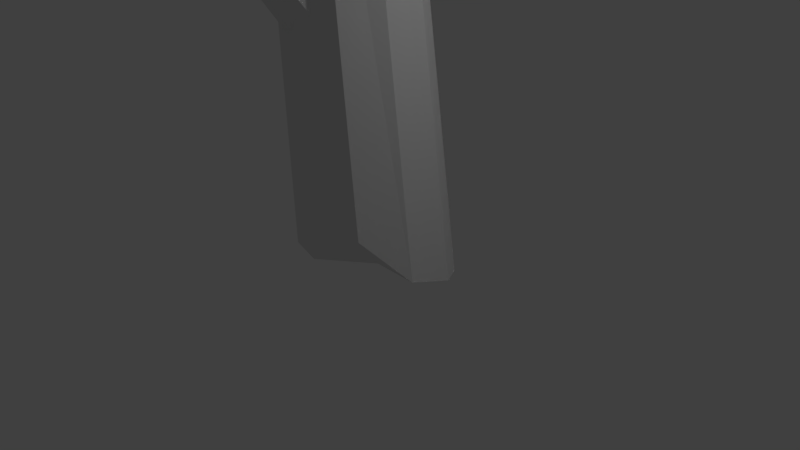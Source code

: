 # Source: Driftwood3_JL.blend  (saved by Blender 2.77.0; exported with 4.5.12 LTS)
import bpy
from mathutils import Matrix  # noqa: F401  (used for matrix-valued properties, if any)

bpy.ops.wm.read_factory_settings(use_empty=True)
scene = bpy.context.scene
scene.name = 'Scene'

# ---- collections
col_collection_1 = bpy.data.collections.new('Collection 1'); scene.collection.children.link(col_collection_1)

# ---- world
world_world = bpy.data.worlds.new('World'); scene.world = world_world
world_world.color = (0.05088, 0.05088, 0.05088)
world_world.use_sun_shadow = False
world_world.sun_shadow_jitter_overblur = 0.0
world_world.cycles.sampling_method = 'MANUAL'

# ---- cameras
cam_camera = bpy.data.cameras.new('Camera')
cam_camera.clip_end = 100.0
cam_camera.lens = 35.0
cam_camera.sensor_width = 32.0
cam_camera.sensor_height = 18.0
cam_camera.ortho_scale = 7.314
cam_camera.dof.focus_distance = 0.0
cam_camera.dof.aperture_fstop = 128.0

# ---- lights
light_lamp = bpy.data.lights.new('Lamp', 'POINT')
light_lamp.transmission_factor = 0.0
light_lamp.cutoff_distance = 30.0
light_lamp.energy = 100.0
light_lamp.shadow_buffer_clip_start = 1.001
light_lamp.shadow_soft_size = 0.1
light_lamp.shadow_maximum_resolution = 0.006
light_lamp.use_absolute_resolution = True

# ---- meshes
me_cylinder_017 = bpy.data.meshes.new('Cylinder.017')
me_cylinder_017.from_pydata([(-1.241, 0.03179, -0.4557), (1.527, 0.03179, 1.441), (-1.241, 0.3243, -0.4557), (1.527, 0.2493, 1.441), (-1.115, 0.2685, -0.5718), (1.622, 0.2078, 1.355), (-1.036, 0.1222, -0.6436), (1.68, 0.09901, 1.301), (-1.036, -0.05861, -0.6436), (1.68, -0.03544, 1.301), (-1.115, -0.2049, -0.5718), (1.622, -0.1442, 1.355), (-1.241, -0.2607, -0.4557), (1.527, -0.1858, 1.441), (-1.368, -0.2049, -0.3395), (1.433, -0.1442, 1.527), (-1.446, -0.05861, -0.2677), (1.375, -0.03544, 1.581), (-1.446, 0.1222, -0.2677), (1.375, 0.09901, 1.581), (-1.368, 0.2685, -0.3395), (1.433, 0.2078, 1.527)], [], [(0, 2, 4), (1, 5, 3), (2, 3, 5, 4), (0, 4, 6), (1, 7, 5), (4, 5, 7, 6), (0, 6, 8), (1, 9, 7), (6, 7, 9, 8), (0, 8, 10), (1, 11, 9), (8, 9, 11, 10), (0, 10, 12), (1, 13, 11), (10, 11, 13, 12), (0, 12, 14), (1, 15, 13), (12, 13, 15, 14), (0, 14, 16), (1, 17, 15), (14, 15, 17, 16), (0, 16, 18), (1, 19, 17), (16, 17, 19, 18), (0, 18, 20), (1, 21, 19), (18, 19, 21, 20), (0, 20, 2), (1, 3, 21), (20, 21, 3, 2)])
me_cylinder_017.use_remesh_preserve_volume = False
me_cylinder_017.use_remesh_preserve_attributes = False
me_cylinder_017.use_mirror_vertex_groups = False
me_cylinder_017.update()
me_cylinder_016 = bpy.data.meshes.new('Cylinder.016')
me_cylinder_016.from_pydata([(0.0, 0.0, -1.0), (1.115, -1.237e-06, 10.21), (0.0, 1.0, -1.0), (1.115, 0.4969, 10.21), (0.5878, 0.809, -1.0), (1.407, 0.402, 10.21), (0.9511, 0.309, -1.0), (1.588, 0.1535, 10.21), (0.9511, -0.309, -1.0), (1.588, -0.1535, 10.21), (0.5878, -0.809, -1.0), (1.407, -0.402, 10.21), (-8.742e-08, -1.0, -1.0), (1.115, -0.4969, 10.21), (-0.5878, -0.809, -1.0), (0.8232, -0.402, 10.21), (-0.9511, -0.309, -1.0), (0.6427, -0.1535, 10.21), (-0.9511, 0.309, -1.0), (0.6427, 0.1535, 10.21), (-0.5878, 0.809, -1.0), (0.8232, 0.402, 10.21)], [], [(0, 2, 4), (1, 5, 3), (2, 3, 5, 4), (0, 4, 6), (1, 7, 5), (4, 5, 7, 6), (0, 6, 8), (1, 9, 7), (6, 7, 9, 8), (0, 8, 10), (1, 11, 9), (8, 9, 11, 10), (0, 10, 12), (1, 13, 11), (10, 11, 13, 12), (0, 12, 14), (1, 15, 13), (12, 13, 15, 14), (0, 14, 16), (1, 17, 15), (14, 15, 17, 16), (0, 16, 18), (1, 19, 17), (16, 17, 19, 18), (0, 18, 20), (1, 21, 19), (18, 19, 21, 20), (0, 20, 2), (1, 3, 21), (20, 21, 3, 2)])
me_cylinder_016.use_remesh_preserve_volume = False
me_cylinder_016.use_remesh_preserve_attributes = False
me_cylinder_016.use_mirror_vertex_groups = False
me_cylinder_016.update()
me_cylinder_000 = bpy.data.meshes.new('Cylinder.000')
me_cylinder_000.from_pydata([(1.555e-08, 6.221e-09, -1.0), (1.115, -1.232e-06, 10.21), (9.964e-09, 0.426, -1.0), (1.115, 0.251, 10.21), (0.2504, 0.3446, -1.0), (1.263, 0.2031, 10.21), (0.4051, 0.1316, -1.0), (1.354, 0.07757, 10.21), (0.4051, -0.1316, -1.0), (1.354, -0.07757, 10.21), (0.2504, -0.3446, -1.0), (1.263, -0.2031, 10.21), (-1.61e-08, -0.426, -1.0), (1.115, -0.251, 10.21), (-0.2504, -0.3446, -1.0), (0.9677, -0.2031, 10.21), (-0.4051, -0.1316, -1.0), (0.8765, -0.07757, 10.21), (-0.4051, 0.1316, -1.0), (0.8765, 0.07757, 10.21), (-0.2504, 0.3446, -1.0), (0.9677, 0.2031, 10.21)], [], [(0, 2, 4), (1, 5, 3), (2, 3, 5, 4), (0, 4, 6), (1, 7, 5), (4, 5, 7, 6), (0, 6, 8), (1, 9, 7), (6, 7, 9, 8), (0, 8, 10), (1, 11, 9), (8, 9, 11, 10), (0, 10, 12), (1, 13, 11), (10, 11, 13, 12), (0, 12, 14), (1, 15, 13), (12, 13, 15, 14), (0, 14, 16), (1, 17, 15), (14, 15, 17, 16), (0, 16, 18), (1, 19, 17), (16, 17, 19, 18), (0, 18, 20), (1, 21, 19), (18, 19, 21, 20), (0, 20, 2), (1, 3, 21), (20, 21, 3, 2)])
me_cylinder_000.use_remesh_preserve_volume = False
me_cylinder_000.use_remesh_preserve_attributes = False
me_cylinder_000.use_mirror_vertex_groups = False
me_cylinder_000.update()
me_cylinder_015 = bpy.data.meshes.new('Cylinder.015')
me_cylinder_015.from_pydata([(-3.912, 0.002675, -3.44), (1.527, 0.03179, 1.441), (-3.912, 0.5388, -3.44), (1.527, 0.3187, 1.441), (-3.679, 0.4364, -3.653), (1.652, 0.2639, 1.327), (-3.536, 0.1684, -3.784), (1.729, 0.1204, 1.257), (-3.536, -0.163, -3.784), (1.729, -0.05687, 1.257), (-3.679, -0.4311, -3.653), (1.652, -0.2003, 1.327), (-3.912, -0.5335, -3.44), (1.527, -0.2551, 1.441), (-4.144, -0.4311, -3.227), (1.403, -0.2003, 1.555), (-4.288, -0.163, -3.095), (1.326, -0.05687, 1.625), (-4.288, 0.1684, -3.095), (1.326, 0.1204, 1.625), (-4.144, 0.4364, -3.227), (1.403, 0.2639, 1.555)], [], [(0, 2, 4), (1, 5, 3), (2, 3, 5, 4), (0, 4, 6), (1, 7, 5), (4, 5, 7, 6), (0, 6, 8), (1, 9, 7), (6, 7, 9, 8), (0, 8, 10), (1, 11, 9), (8, 9, 11, 10), (0, 10, 12), (1, 13, 11), (10, 11, 13, 12), (0, 12, 14), (1, 15, 13), (12, 13, 15, 14), (0, 14, 16), (1, 17, 15), (14, 15, 17, 16), (0, 16, 18), (1, 19, 17), (16, 17, 19, 18), (0, 18, 20), (1, 21, 19), (18, 19, 21, 20), (0, 20, 2), (1, 3, 21), (20, 21, 3, 2)])
me_cylinder_015.use_remesh_preserve_volume = False
me_cylinder_015.use_remesh_preserve_attributes = False
me_cylinder_015.use_mirror_vertex_groups = False
me_cylinder_015.update()
me_cylinder_014 = bpy.data.meshes.new('Cylinder.014')
me_cylinder_014.from_pydata([(0.0, 0.0, -1.0), (1.115, -1.237e-06, 10.21), (0.0, 1.0, -1.0), (1.115, 0.4969, 10.21), (0.5878, 0.809, -1.0), (1.407, 0.402, 10.21), (0.9511, 0.309, -1.0), (1.588, 0.1535, 10.21), (0.9511, -0.309, -1.0), (1.588, -0.1535, 10.21), (0.5878, -0.809, -1.0), (1.407, -0.402, 10.21), (-8.742e-08, -1.0, -1.0), (1.115, -0.4969, 10.21), (-0.5878, -0.809, -1.0), (0.8232, -0.402, 10.21), (-0.9511, -0.309, -1.0), (0.6427, -0.1535, 10.21), (-0.9511, 0.309, -1.0), (0.6427, 0.1535, 10.21), (-0.5878, 0.809, -1.0), (0.8232, 0.402, 10.21)], [], [(0, 2, 4), (1, 5, 3), (2, 3, 5, 4), (0, 4, 6), (1, 7, 5), (4, 5, 7, 6), (0, 6, 8), (1, 9, 7), (6, 7, 9, 8), (0, 8, 10), (1, 11, 9), (8, 9, 11, 10), (0, 10, 12), (1, 13, 11), (10, 11, 13, 12), (0, 12, 14), (1, 15, 13), (12, 13, 15, 14), (0, 14, 16), (1, 17, 15), (14, 15, 17, 16), (0, 16, 18), (1, 19, 17), (16, 17, 19, 18), (0, 18, 20), (1, 21, 19), (18, 19, 21, 20), (0, 20, 2), (1, 3, 21), (20, 21, 3, 2)])
me_cylinder_014.use_remesh_preserve_volume = False
me_cylinder_014.use_remesh_preserve_attributes = False
me_cylinder_014.use_mirror_vertex_groups = False
me_cylinder_014.update()
me_cylinder_013 = bpy.data.meshes.new('Cylinder.013')
me_cylinder_013.from_pydata([(0.0, 0.0, -1.0), (1.115, -1.237e-06, 10.21), (0.0, 1.0, -1.0), (1.115, 0.4969, 10.21), (0.5878, 0.809, -1.0), (1.407, 0.402, 10.21), (0.9511, 0.309, -1.0), (1.588, 0.1535, 10.21), (0.9511, -0.309, -1.0), (1.588, -0.1535, 10.21), (0.5878, -0.809, -1.0), (1.407, -0.402, 10.21), (-8.742e-08, -1.0, -1.0), (1.115, -0.4969, 10.21), (-0.5878, -0.809, -1.0), (0.8232, -0.402, 10.21), (-0.9511, -0.309, -1.0), (0.6427, -0.1535, 10.21), (-0.9511, 0.309, -1.0), (0.6427, 0.1535, 10.21), (-0.5878, 0.809, -1.0), (0.8232, 0.402, 10.21)], [], [(0, 2, 4), (1, 5, 3), (2, 3, 5, 4), (0, 4, 6), (1, 7, 5), (4, 5, 7, 6), (0, 6, 8), (1, 9, 7), (6, 7, 9, 8), (0, 8, 10), (1, 11, 9), (8, 9, 11, 10), (0, 10, 12), (1, 13, 11), (10, 11, 13, 12), (0, 12, 14), (1, 15, 13), (12, 13, 15, 14), (0, 14, 16), (1, 17, 15), (14, 15, 17, 16), (0, 16, 18), (1, 19, 17), (16, 17, 19, 18), (0, 18, 20), (1, 21, 19), (18, 19, 21, 20), (0, 20, 2), (1, 3, 21), (20, 21, 3, 2)])
me_cylinder_013.use_remesh_preserve_volume = False
me_cylinder_013.use_remesh_preserve_attributes = False
me_cylinder_013.use_mirror_vertex_groups = False
me_cylinder_013.update()
me_cylinder_012 = bpy.data.meshes.new('Cylinder.012')
me_cylinder_012.from_pydata([(-1.241, 0.03179, -0.4557), (1.527, 0.03179, 1.441), (-1.241, 0.3243, -0.4557), (1.527, 0.2493, 1.441), (-1.115, 0.2685, -0.5718), (1.622, 0.2078, 1.355), (-1.036, 0.1222, -0.6436), (1.68, 0.09901, 1.301), (-1.036, -0.05861, -0.6436), (1.68, -0.03544, 1.301), (-1.115, -0.2049, -0.5718), (1.622, -0.1442, 1.355), (-1.241, -0.2607, -0.4557), (1.527, -0.1858, 1.441), (-1.368, -0.2049, -0.3395), (1.433, -0.1442, 1.527), (-1.446, -0.05861, -0.2677), (1.375, -0.03544, 1.581), (-1.446, 0.1222, -0.2677), (1.375, 0.09901, 1.581), (-1.368, 0.2685, -0.3395), (1.433, 0.2078, 1.527)], [], [(0, 2, 4), (1, 5, 3), (2, 3, 5, 4), (0, 4, 6), (1, 7, 5), (4, 5, 7, 6), (0, 6, 8), (1, 9, 7), (6, 7, 9, 8), (0, 8, 10), (1, 11, 9), (8, 9, 11, 10), (0, 10, 12), (1, 13, 11), (10, 11, 13, 12), (0, 12, 14), (1, 15, 13), (12, 13, 15, 14), (0, 14, 16), (1, 17, 15), (14, 15, 17, 16), (0, 16, 18), (1, 19, 17), (16, 17, 19, 18), (0, 18, 20), (1, 21, 19), (18, 19, 21, 20), (0, 20, 2), (1, 3, 21), (20, 21, 3, 2)])
me_cylinder_012.use_remesh_preserve_volume = False
me_cylinder_012.use_remesh_preserve_attributes = False
me_cylinder_012.use_mirror_vertex_groups = False
me_cylinder_012.update()
me_cylinder_011 = bpy.data.meshes.new('Cylinder.011')
me_cylinder_011.from_pydata([(-1.241, 0.03179, -0.4557), (1.527, 0.03179, 1.441), (-1.241, 0.3243, -0.4557), (1.527, 0.2493, 1.441), (-1.115, 0.2685, -0.5718), (1.622, 0.2078, 1.355), (-1.036, 0.1222, -0.6436), (1.68, 0.09901, 1.301), (-1.036, -0.05861, -0.6436), (1.68, -0.03544, 1.301), (-1.115, -0.2049, -0.5718), (1.622, -0.1442, 1.355), (-1.241, -0.2607, -0.4557), (1.527, -0.1858, 1.441), (-1.368, -0.2049, -0.3395), (1.433, -0.1442, 1.527), (-1.446, -0.05861, -0.2677), (1.375, -0.03544, 1.581), (-1.446, 0.1222, -0.2677), (1.375, 0.09901, 1.581), (-1.368, 0.2685, -0.3395), (1.433, 0.2078, 1.527)], [], [(0, 2, 4), (1, 5, 3), (2, 3, 5, 4), (0, 4, 6), (1, 7, 5), (4, 5, 7, 6), (0, 6, 8), (1, 9, 7), (6, 7, 9, 8), (0, 8, 10), (1, 11, 9), (8, 9, 11, 10), (0, 10, 12), (1, 13, 11), (10, 11, 13, 12), (0, 12, 14), (1, 15, 13), (12, 13, 15, 14), (0, 14, 16), (1, 17, 15), (14, 15, 17, 16), (0, 16, 18), (1, 19, 17), (16, 17, 19, 18), (0, 18, 20), (1, 21, 19), (18, 19, 21, 20), (0, 20, 2), (1, 3, 21), (20, 21, 3, 2)])
me_cylinder_011.use_remesh_preserve_volume = False
me_cylinder_011.use_remesh_preserve_attributes = False
me_cylinder_011.use_mirror_vertex_groups = False
me_cylinder_011.update()
me_cylinder_010 = bpy.data.meshes.new('Cylinder.010')
me_cylinder_010.from_pydata([(0.0, 0.0, -1.0), (1.115, -1.237e-06, 10.21), (0.0, 1.0, -1.0), (1.115, 0.4969, 10.21), (0.5878, 0.809, -1.0), (1.407, 0.402, 10.21), (0.9511, 0.309, -1.0), (1.588, 0.1535, 10.21), (0.9511, -0.309, -1.0), (1.588, -0.1535, 10.21), (0.5878, -0.809, -1.0), (1.407, -0.402, 10.21), (-8.742e-08, -1.0, -1.0), (1.115, -0.4969, 10.21), (-0.5878, -0.809, -1.0), (0.8232, -0.402, 10.21), (-0.9511, -0.309, -1.0), (0.6427, -0.1535, 10.21), (-0.9511, 0.309, -1.0), (0.6427, 0.1535, 10.21), (-0.5878, 0.809, -1.0), (0.8232, 0.402, 10.21)], [], [(0, 2, 4), (1, 5, 3), (2, 3, 5, 4), (0, 4, 6), (1, 7, 5), (4, 5, 7, 6), (0, 6, 8), (1, 9, 7), (6, 7, 9, 8), (0, 8, 10), (1, 11, 9), (8, 9, 11, 10), (0, 10, 12), (1, 13, 11), (10, 11, 13, 12), (0, 12, 14), (1, 15, 13), (12, 13, 15, 14), (0, 14, 16), (1, 17, 15), (14, 15, 17, 16), (0, 16, 18), (1, 19, 17), (16, 17, 19, 18), (0, 18, 20), (1, 21, 19), (18, 19, 21, 20), (0, 20, 2), (1, 3, 21), (20, 21, 3, 2)])
me_cylinder_010.use_remesh_preserve_volume = False
me_cylinder_010.use_remesh_preserve_attributes = False
me_cylinder_010.use_mirror_vertex_groups = False
me_cylinder_010.update()
me_cylinder_009 = bpy.data.meshes.new('Cylinder.009')
me_cylinder_009.from_pydata([(0.0, 0.0, -1.0), (1.115, -1.237e-06, 10.21), (0.0, 1.0, -1.0), (1.115, 0.4969, 10.21), (0.5878, 0.809, -1.0), (1.407, 0.402, 10.21), (0.9511, 0.309, -1.0), (1.588, 0.1535, 10.21), (0.9511, -0.309, -1.0), (1.588, -0.1535, 10.21), (0.5878, -0.809, -1.0), (1.407, -0.402, 10.21), (-8.742e-08, -1.0, -1.0), (1.115, -0.4969, 10.21), (-0.5878, -0.809, -1.0), (0.8232, -0.402, 10.21), (-0.9511, -0.309, -1.0), (0.6427, -0.1535, 10.21), (-0.9511, 0.309, -1.0), (0.6427, 0.1535, 10.21), (-0.5878, 0.809, -1.0), (0.8232, 0.402, 10.21)], [], [(0, 2, 4), (1, 5, 3), (2, 3, 5, 4), (0, 4, 6), (1, 7, 5), (4, 5, 7, 6), (0, 6, 8), (1, 9, 7), (6, 7, 9, 8), (0, 8, 10), (1, 11, 9), (8, 9, 11, 10), (0, 10, 12), (1, 13, 11), (10, 11, 13, 12), (0, 12, 14), (1, 15, 13), (12, 13, 15, 14), (0, 14, 16), (1, 17, 15), (14, 15, 17, 16), (0, 16, 18), (1, 19, 17), (16, 17, 19, 18), (0, 18, 20), (1, 21, 19), (18, 19, 21, 20), (0, 20, 2), (1, 3, 21), (20, 21, 3, 2)])
me_cylinder_009.use_remesh_preserve_volume = False
me_cylinder_009.use_remesh_preserve_attributes = False
me_cylinder_009.use_mirror_vertex_groups = False
me_cylinder_009.update()
me_cylinder_008 = bpy.data.meshes.new('Cylinder.008')
me_cylinder_008.from_pydata([(-3.912, 0.002675, -3.44), (1.527, 0.03179, 1.441), (-3.912, 0.5388, -3.44), (1.527, 0.3187, 1.441), (-3.679, 0.4364, -3.653), (1.652, 0.2639, 1.327), (-3.536, 0.1684, -3.784), (1.729, 0.1204, 1.257), (-3.536, -0.163, -3.784), (1.729, -0.05687, 1.257), (-3.679, -0.4311, -3.653), (1.652, -0.2003, 1.327), (-3.912, -0.5335, -3.44), (1.527, -0.2551, 1.441), (-4.144, -0.4311, -3.227), (1.403, -0.2003, 1.555), (-4.288, -0.163, -3.095), (1.326, -0.05687, 1.625), (-4.288, 0.1684, -3.095), (1.326, 0.1204, 1.625), (-4.144, 0.4364, -3.227), (1.403, 0.2639, 1.555)], [], [(0, 2, 4), (1, 5, 3), (2, 3, 5, 4), (0, 4, 6), (1, 7, 5), (4, 5, 7, 6), (0, 6, 8), (1, 9, 7), (6, 7, 9, 8), (0, 8, 10), (1, 11, 9), (8, 9, 11, 10), (0, 10, 12), (1, 13, 11), (10, 11, 13, 12), (0, 12, 14), (1, 15, 13), (12, 13, 15, 14), (0, 14, 16), (1, 17, 15), (14, 15, 17, 16), (0, 16, 18), (1, 19, 17), (16, 17, 19, 18), (0, 18, 20), (1, 21, 19), (18, 19, 21, 20), (0, 20, 2), (1, 3, 21), (20, 21, 3, 2)])
me_cylinder_008.use_remesh_preserve_volume = False
me_cylinder_008.use_remesh_preserve_attributes = False
me_cylinder_008.use_mirror_vertex_groups = False
me_cylinder_008.update()
me_cylinder_007 = bpy.data.meshes.new('Cylinder.007')
me_cylinder_007.from_pydata([(0.0, 0.0, -1.0), (1.115, -1.237e-06, 10.21), (0.0, 1.0, -1.0), (1.115, 0.4969, 10.21), (0.5878, 0.809, -1.0), (1.407, 0.402, 10.21), (0.9511, 0.309, -1.0), (1.588, 0.1535, 10.21), (0.9511, -0.309, -1.0), (1.588, -0.1535, 10.21), (0.5878, -0.809, -1.0), (1.407, -0.402, 10.21), (-8.742e-08, -1.0, -1.0), (1.115, -0.4969, 10.21), (-0.5878, -0.809, -1.0), (0.8232, -0.402, 10.21), (-0.9511, -0.309, -1.0), (0.6427, -0.1535, 10.21), (-0.9511, 0.309, -1.0), (0.6427, 0.1535, 10.21), (-0.5878, 0.809, -1.0), (0.8232, 0.402, 10.21)], [], [(0, 2, 4), (1, 5, 3), (2, 3, 5, 4), (0, 4, 6), (1, 7, 5), (4, 5, 7, 6), (0, 6, 8), (1, 9, 7), (6, 7, 9, 8), (0, 8, 10), (1, 11, 9), (8, 9, 11, 10), (0, 10, 12), (1, 13, 11), (10, 11, 13, 12), (0, 12, 14), (1, 15, 13), (12, 13, 15, 14), (0, 14, 16), (1, 17, 15), (14, 15, 17, 16), (0, 16, 18), (1, 19, 17), (16, 17, 19, 18), (0, 18, 20), (1, 21, 19), (18, 19, 21, 20), (0, 20, 2), (1, 3, 21), (20, 21, 3, 2)])
me_cylinder_007.use_remesh_preserve_volume = False
me_cylinder_007.use_remesh_preserve_attributes = False
me_cylinder_007.use_mirror_vertex_groups = False
me_cylinder_007.update()
me_cylinder_006 = bpy.data.meshes.new('Cylinder.006')
me_cylinder_006.from_pydata([(0.0, 0.0, -1.0), (1.115, -1.237e-06, 10.21), (0.0, 1.0, -1.0), (1.115, 0.4969, 10.21), (0.5878, 0.809, -1.0), (1.407, 0.402, 10.21), (0.9511, 0.309, -1.0), (1.588, 0.1535, 10.21), (0.9511, -0.309, -1.0), (1.588, -0.1535, 10.21), (0.5878, -0.809, -1.0), (1.407, -0.402, 10.21), (-8.742e-08, -1.0, -1.0), (1.115, -0.4969, 10.21), (-0.5878, -0.809, -1.0), (0.8232, -0.402, 10.21), (-0.9511, -0.309, -1.0), (0.6427, -0.1535, 10.21), (-0.9511, 0.309, -1.0), (0.6427, 0.1535, 10.21), (-0.5878, 0.809, -1.0), (0.8232, 0.402, 10.21)], [], [(0, 2, 4), (1, 5, 3), (2, 3, 5, 4), (0, 4, 6), (1, 7, 5), (4, 5, 7, 6), (0, 6, 8), (1, 9, 7), (6, 7, 9, 8), (0, 8, 10), (1, 11, 9), (8, 9, 11, 10), (0, 10, 12), (1, 13, 11), (10, 11, 13, 12), (0, 12, 14), (1, 15, 13), (12, 13, 15, 14), (0, 14, 16), (1, 17, 15), (14, 15, 17, 16), (0, 16, 18), (1, 19, 17), (16, 17, 19, 18), (0, 18, 20), (1, 21, 19), (18, 19, 21, 20), (0, 20, 2), (1, 3, 21), (20, 21, 3, 2)])
me_cylinder_006.use_remesh_preserve_volume = False
me_cylinder_006.use_remesh_preserve_attributes = False
me_cylinder_006.use_mirror_vertex_groups = False
me_cylinder_006.update()
me_cylinder_005 = bpy.data.meshes.new('Cylinder.005')
me_cylinder_005.from_pydata([(0.0, 0.0, -1.0), (1.115, -1.237e-06, 10.21), (0.0, 1.0, -1.0), (1.115, 0.4969, 10.21), (0.5878, 0.809, -1.0), (1.407, 0.402, 10.21), (0.9511, 0.309, -1.0), (1.588, 0.1535, 10.21), (0.9511, -0.309, -1.0), (1.588, -0.1535, 10.21), (0.5878, -0.809, -1.0), (1.407, -0.402, 10.21), (-8.742e-08, -1.0, -1.0), (1.115, -0.4969, 10.21), (-0.5878, -0.809, -1.0), (0.8232, -0.402, 10.21), (-0.9511, -0.309, -1.0), (0.6427, -0.1535, 10.21), (-0.9511, 0.309, -1.0), (0.6427, 0.1535, 10.21), (-0.5878, 0.809, -1.0), (0.8232, 0.402, 10.21)], [], [(0, 2, 4), (1, 5, 3), (2, 3, 5, 4), (0, 4, 6), (1, 7, 5), (4, 5, 7, 6), (0, 6, 8), (1, 9, 7), (6, 7, 9, 8), (0, 8, 10), (1, 11, 9), (8, 9, 11, 10), (0, 10, 12), (1, 13, 11), (10, 11, 13, 12), (0, 12, 14), (1, 15, 13), (12, 13, 15, 14), (0, 14, 16), (1, 17, 15), (14, 15, 17, 16), (0, 16, 18), (1, 19, 17), (16, 17, 19, 18), (0, 18, 20), (1, 21, 19), (18, 19, 21, 20), (0, 20, 2), (1, 3, 21), (20, 21, 3, 2)])
me_cylinder_005.use_remesh_preserve_volume = False
me_cylinder_005.use_remesh_preserve_attributes = False
me_cylinder_005.use_mirror_vertex_groups = False
me_cylinder_005.update()
me_cylinder_004 = bpy.data.meshes.new('Cylinder.004')
me_cylinder_004.from_pydata([(0.0, 0.0, -1.0), (1.115, -1.237e-06, 10.21), (0.0, 1.0, -1.0), (1.115, 0.4969, 10.21), (0.5878, 0.809, -1.0), (1.407, 0.402, 10.21), (0.9511, 0.309, -1.0), (1.588, 0.1535, 10.21), (0.9511, -0.309, -1.0), (1.588, -0.1535, 10.21), (0.5878, -0.809, -1.0), (1.407, -0.402, 10.21), (-8.742e-08, -1.0, -1.0), (1.115, -0.4969, 10.21), (-0.5878, -0.809, -1.0), (0.8232, -0.402, 10.21), (-0.9511, -0.309, -1.0), (0.6427, -0.1535, 10.21), (-0.9511, 0.309, -1.0), (0.6427, 0.1535, 10.21), (-0.5878, 0.809, -1.0), (0.8232, 0.402, 10.21)], [], [(0, 2, 4), (1, 5, 3), (2, 3, 5, 4), (0, 4, 6), (1, 7, 5), (4, 5, 7, 6), (0, 6, 8), (1, 9, 7), (6, 7, 9, 8), (0, 8, 10), (1, 11, 9), (8, 9, 11, 10), (0, 10, 12), (1, 13, 11), (10, 11, 13, 12), (0, 12, 14), (1, 15, 13), (12, 13, 15, 14), (0, 14, 16), (1, 17, 15), (14, 15, 17, 16), (0, 16, 18), (1, 19, 17), (16, 17, 19, 18), (0, 18, 20), (1, 21, 19), (18, 19, 21, 20), (0, 20, 2), (1, 3, 21), (20, 21, 3, 2)])
me_cylinder_004.use_remesh_preserve_volume = False
me_cylinder_004.use_remesh_preserve_attributes = False
me_cylinder_004.use_mirror_vertex_groups = False
me_cylinder_004.update()
me_cylinder_003 = bpy.data.meshes.new('Cylinder.003')
me_cylinder_003.from_pydata([(0.0, 0.0, -1.0), (1.115, -1.237e-06, 10.21), (0.0, 1.0, -1.0), (1.115, 0.4969, 10.21), (0.5878, 0.809, -1.0), (1.407, 0.402, 10.21), (0.9511, 0.309, -1.0), (1.588, 0.1535, 10.21), (0.9511, -0.309, -1.0), (1.588, -0.1535, 10.21), (0.5878, -0.809, -1.0), (1.407, -0.402, 10.21), (-8.742e-08, -1.0, -1.0), (1.115, -0.4969, 10.21), (-0.5878, -0.809, -1.0), (0.8232, -0.402, 10.21), (-0.9511, -0.309, -1.0), (0.6427, -0.1535, 10.21), (-0.9511, 0.309, -1.0), (0.6427, 0.1535, 10.21), (-0.5878, 0.809, -1.0), (0.8232, 0.402, 10.21)], [], [(0, 2, 4), (1, 5, 3), (2, 3, 5, 4), (0, 4, 6), (1, 7, 5), (4, 5, 7, 6), (0, 6, 8), (1, 9, 7), (6, 7, 9, 8), (0, 8, 10), (1, 11, 9), (8, 9, 11, 10), (0, 10, 12), (1, 13, 11), (10, 11, 13, 12), (0, 12, 14), (1, 15, 13), (12, 13, 15, 14), (0, 14, 16), (1, 17, 15), (14, 15, 17, 16), (0, 16, 18), (1, 19, 17), (16, 17, 19, 18), (0, 18, 20), (1, 21, 19), (18, 19, 21, 20), (0, 20, 2), (1, 3, 21), (20, 21, 3, 2)])
me_cylinder_003.use_remesh_preserve_volume = False
me_cylinder_003.use_remesh_preserve_attributes = False
me_cylinder_003.use_mirror_vertex_groups = False
me_cylinder_003.update()
me_cylinder_002 = bpy.data.meshes.new('Cylinder.002')
me_cylinder_002.from_pydata([(-1.241, 0.03179, -0.4557), (1.527, 0.03179, 1.441), (-1.241, 0.6929, -0.4557), (1.527, 0.3187, 1.441), (-0.9548, 0.5667, -0.7182), (1.652, 0.2639, 1.327), (-0.7777, 0.2361, -0.8804), (1.729, 0.1204, 1.257), (-0.7777, -0.1725, -0.8804), (1.729, -0.05687, 1.257), (-0.9548, -0.5031, -0.7182), (1.652, -0.2003, 1.327), (-1.241, -0.6293, -0.4557), (1.527, -0.2551, 1.441), (-1.528, -0.5031, -0.1931), (1.403, -0.2003, 1.555), (-1.705, -0.1725, -0.03087), (1.326, -0.05687, 1.625), (-1.705, 0.2361, -0.03087), (1.326, 0.1204, 1.625), (-1.528, 0.5667, -0.1931), (1.403, 0.2639, 1.555)], [], [(0, 2, 4), (1, 5, 3), (2, 3, 5, 4), (0, 4, 6), (1, 7, 5), (4, 5, 7, 6), (0, 6, 8), (1, 9, 7), (6, 7, 9, 8), (0, 8, 10), (1, 11, 9), (8, 9, 11, 10), (0, 10, 12), (1, 13, 11), (10, 11, 13, 12), (0, 12, 14), (1, 15, 13), (12, 13, 15, 14), (0, 14, 16), (1, 17, 15), (14, 15, 17, 16), (0, 16, 18), (1, 19, 17), (16, 17, 19, 18), (0, 18, 20), (1, 21, 19), (18, 19, 21, 20), (0, 20, 2), (1, 3, 21), (20, 21, 3, 2)])
me_cylinder_002.use_remesh_preserve_volume = False
me_cylinder_002.use_remesh_preserve_attributes = False
me_cylinder_002.use_mirror_vertex_groups = False
me_cylinder_002.update()
me_cylinder_001 = bpy.data.meshes.new('Cylinder.001')
me_cylinder_001.from_pydata([(0.0, 0.0, -0.8161), (-0.6675, -7.298e-07, 6.499), (0.0, 1.0, -1.265), (-0.6675, 0.7387, 6.499), (0.5878, 0.809, -1.0), (-0.2385, 0.5976, 6.566), (0.9511, 0.309, -0.7977), (0.02661, 0.2283, 6.607), (0.9511, -0.309, -0.5769), (0.02661, -0.2283, 6.607), (0.5878, -0.809, 0.0006714), (-0.2385, -0.5976, 6.566), (-8.742e-08, -1.0, -0.01772), (-0.6675, -0.7387, 6.499), (-0.5878, -0.809, -0.4261), (-1.096, -0.5976, 6.432), (-0.9511, -0.309, -1.0), (-1.362, -0.2283, 6.391), (-0.9511, 0.309, -1.0), (-1.362, 0.2283, 6.391), (-0.5878, 0.809, -1.265), (-1.096, 0.5976, 6.432)], [], [(0, 2, 4), (1, 5, 3), (2, 3, 5, 4), (0, 4, 6), (1, 7, 5), (4, 5, 7, 6), (0, 6, 8), (1, 9, 7), (6, 7, 9, 8), (0, 8, 10), (1, 11, 9), (8, 9, 11, 10), (0, 10, 12), (1, 13, 11), (10, 11, 13, 12), (0, 12, 14), (1, 15, 13), (12, 13, 15, 14), (0, 14, 16), (1, 17, 15), (14, 15, 17, 16), (0, 16, 18), (1, 19, 17), (16, 17, 19, 18), (0, 18, 20), (1, 21, 19), (18, 19, 21, 20), (0, 20, 2), (1, 3, 21), (20, 21, 3, 2)])
me_cylinder_001.use_remesh_preserve_volume = False
me_cylinder_001.use_remesh_preserve_attributes = False
me_cylinder_001.use_mirror_vertex_groups = False
me_cylinder_001.update()

# ---- objects
ob_cylinder_017 = bpy.data.objects.new('Cylinder.017', me_cylinder_017)
ob_cylinder_016 = bpy.data.objects.new('Cylinder.016', me_cylinder_016)
ob_cylinder_015 = bpy.data.objects.new('Cylinder.015', me_cylinder_000)
ob_cylinder_014 = bpy.data.objects.new('Cylinder.014', me_cylinder_015)
ob_cylinder_013 = bpy.data.objects.new('Cylinder.013', me_cylinder_014)
ob_cylinder_012 = bpy.data.objects.new('Cylinder.012', me_cylinder_013)
ob_cylinder_011 = bpy.data.objects.new('Cylinder.011', me_cylinder_012)
ob_cylinder_010 = bpy.data.objects.new('Cylinder.010', me_cylinder_011)
ob_cylinder_009 = bpy.data.objects.new('Cylinder.009', me_cylinder_010)
ob_cylinder_008 = bpy.data.objects.new('Cylinder.008', me_cylinder_009)
ob_cylinder_007 = bpy.data.objects.new('Cylinder.007', me_cylinder_008)
ob_cylinder_006 = bpy.data.objects.new('Cylinder.006', me_cylinder_007)
ob_cylinder_005 = bpy.data.objects.new('Cylinder.005', me_cylinder_006)
ob_cylinder_004 = bpy.data.objects.new('Cylinder.004', me_cylinder_005)
ob_cylinder_003 = bpy.data.objects.new('Cylinder.003', me_cylinder_004)
ob_cylinder_002 = bpy.data.objects.new('Cylinder.002', me_cylinder_003)
ob_cylinder_001 = bpy.data.objects.new('Cylinder.001', me_cylinder_002)
ob_cylinder = bpy.data.objects.new('Cylinder', me_cylinder_001)
ob_lamp = bpy.data.objects.new('Lamp', light_lamp)
ob_camera = bpy.data.objects.new('Camera', cam_camera)

# ---- transforms, parenting, visibility, modifiers, constraints
ob_cylinder_017.location = (-3.387, -4.508, 9.615)
ob_cylinder_017.rotation_euler = (-0.205, -0.3286, -2.049)
ob_cylinder_017.lineart.crease_threshold = 0.0
ob_cylinder_016.location = (-3.405, -5.251, 11.5)
ob_cylinder_016.rotation_euler = (-0.205, -0.3286, -2.049)
ob_cylinder_016.scale = (0.2577, 0.2577, 0.2577)
ob_cylinder_016.lineart.crease_threshold = 0.0
ob_cylinder_015.location = (-3.464, -5.604, 11.29)
ob_cylinder_015.rotation_euler = (-0.8738, 1.125, -2.401)
ob_cylinder_015.scale = (0.3946, 0.3946, 0.3946)
ob_cylinder_015.lineart.crease_threshold = 0.0
ob_cylinder_014.location = (-2.255, -2.748, 7.3)
ob_cylinder_014.rotation_euler = (0.8922, -0.6924, -1.25)
ob_cylinder_014.lineart.crease_threshold = 0.0
ob_cylinder_013.location = (0.2425, -4.798, 6.527)
ob_cylinder_013.rotation_euler = (1.451, 0.7771, 1.234)
ob_cylinder_013.scale = (0.161, 0.161, 0.161)
ob_cylinder_013.lineart.crease_threshold = 0.0
ob_cylinder_012.location = (-0.09382, -4.796, 6.711)
ob_cylinder_012.rotation_euler = (0.7147, 0.3622, -0.5733)
ob_cylinder_012.scale = (0.2577, 0.2577, 0.2577)
ob_cylinder_012.lineart.crease_threshold = 0.0
ob_cylinder_011.location = (-0.8588, -3.054, 6.021)
ob_cylinder_011.rotation_euler = (0.7147, 0.3622, -0.5733)
ob_cylinder_011.lineart.crease_threshold = 0.0
ob_cylinder_010.location = (-0.5958, -1.453e-06, 10.9)
ob_cylinder_010.lineart.crease_threshold = 0.0
ob_cylinder_009.location = (0.6438, -1.675e-06, 12.5)
ob_cylinder_009.scale = (0.2577, 0.2577, 0.2577)
ob_cylinder_009.lineart.crease_threshold = 0.0
ob_cylinder_008.location = (0.8993, 0.1703, 12.22)
ob_cylinder_008.rotation_euler = (8.351e-07, 1.463, 0.5373)
ob_cylinder_008.scale = (0.161, 0.161, 0.161)
ob_cylinder_008.lineart.crease_threshold = 0.0
ob_cylinder_007.location = (-2.301, 0.09498, 11.77)
ob_cylinder_007.rotation_euler = (-0.2706, -1.187, 0.4616)
ob_cylinder_007.lineart.crease_threshold = 0.0
ob_cylinder_006.location = (-3.356, 0.04784, 13.49)
ob_cylinder_006.rotation_euler = (-0.2706, -1.187, 0.4616)
ob_cylinder_006.scale = (0.2577, 0.2577, 0.2577)
ob_cylinder_006.lineart.crease_threshold = 0.0
ob_cylinder_005.location = (-3.051, 0.3001, 13.61)
ob_cylinder_005.rotation_euler = (-0.6233, 0.2824, 0.238)
ob_cylinder_005.scale = (0.2577, 0.2577, 0.2577)
ob_cylinder_005.lineart.crease_threshold = 0.0
ob_cylinder_004.location = (-0.01751, 0.08049, 2.671)
ob_cylinder_004.rotation_euler = (-1.232, -0.7341, 0.7402)
ob_cylinder_004.scale = (0.2577, 0.2577, 0.2577)
ob_cylinder_004.lineart.crease_threshold = 0.0
ob_cylinder_003.location = (2.436, 0.1703, 6.894)
ob_cylinder_003.rotation_euler = (8.351e-07, 1.463, 0.5373)
ob_cylinder_003.scale = (0.2577, 0.2577, 0.2577)
ob_cylinder_003.lineart.crease_threshold = 0.0
ob_cylinder_002.location = (-2.107, -2.48, 7.468)
ob_cylinder_002.rotation_euler = (-0.7074, 0.3589, -0.1338)
ob_cylinder_002.scale = (0.2577, 0.2577, 0.2577)
ob_cylinder_002.lineart.crease_threshold = 0.0
ob_cylinder_001.location = (0.9405, -7.378e-07, 5.571)
ob_cylinder_001.lineart.crease_threshold = 0.0
ob_cylinder.location = (0.08229, -8.442e-08, 0.7082)
ob_cylinder.lineart.crease_threshold = 0.0
ob_lamp.location = (4.076, 1.005, 5.904)
ob_lamp.rotation_euler = (0.6503, 0.05522, 1.866)
ob_lamp.lock_rotations_4d = False
ob_lamp.empty_display_type = 'ARROWS'
ob_lamp.color = (0.0, 0.0, 0.0, 0.0)
ob_lamp.lineart.crease_threshold = 0.0
ob_camera.location = (7.481, -6.508, 5.344)
ob_camera.rotation_euler = (1.109, 0.01082, 0.8149)
ob_camera.lock_rotations_4d = False
ob_camera.empty_display_type = 'ARROWS'
ob_camera.color = (0.0, 0.0, 0.0, 0.0)
ob_camera.display_type = 'WIRE'
ob_camera.lineart.crease_threshold = 0.0

# ---- collection membership
col_collection_1.objects.link(ob_cylinder_017)
col_collection_1.objects.link(ob_cylinder_016)
col_collection_1.objects.link(ob_cylinder_015)
col_collection_1.objects.link(ob_cylinder_014)
col_collection_1.objects.link(ob_cylinder_013)
col_collection_1.objects.link(ob_cylinder_012)
col_collection_1.objects.link(ob_cylinder_011)
col_collection_1.objects.link(ob_cylinder_010)
col_collection_1.objects.link(ob_cylinder_009)
col_collection_1.objects.link(ob_cylinder_008)
col_collection_1.objects.link(ob_cylinder_007)
col_collection_1.objects.link(ob_cylinder_006)
col_collection_1.objects.link(ob_cylinder_005)
col_collection_1.objects.link(ob_cylinder_004)
col_collection_1.objects.link(ob_cylinder_003)
col_collection_1.objects.link(ob_cylinder_002)
col_collection_1.objects.link(ob_cylinder_001)
col_collection_1.objects.link(ob_cylinder)
col_collection_1.objects.link(ob_lamp)
col_collection_1.objects.link(ob_camera)

# ---- scene / render settings (as saved in the file)
scene.camera = ob_camera
scene.frame_start = 1; scene.frame_end = 250; scene.frame_set(1)
scene.render.engine = 'BLENDER_EEVEE_NEXT'
scene.render.resolution_percentage = 50
scene.render.dither_intensity = 0.0
scene.cycles.use_denoising = False
scene.cycles.samples = 128
scene.cycles.sampling_pattern = 'TABULATED_SOBOL'
scene.cycles.light_sampling_threshold = 0.0
scene.cycles.use_adaptive_sampling = False
scene.cycles.use_light_tree = False
scene.cycles.blur_glossy = 0.0
scene.cycles.sample_clamp_indirect = 0.0
scene.view_settings.view_transform = 'Standard'
bpy.context.view_layer.update()

